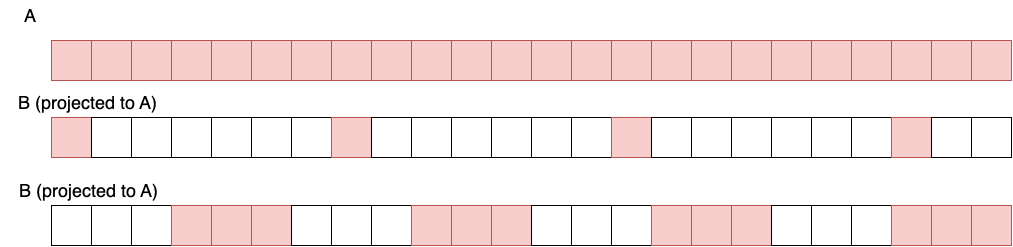

The diagram above was exported from draw.io. Its source (the exported page's mxGraphModel, read from the mxfile embedded in the PNG):
<mxGraphModel dx="2037" dy="1206" grid="1" gridSize="10" guides="1" tooltips="1" connect="1" arrows="1" fold="1" page="1" pageScale="1" pageWidth="1169" pageHeight="827" math="0" shadow="0">
  <root>
    <mxCell id="0" />
    <mxCell id="1" parent="0" />
    <mxCell id="6-0hSGk9Hx_-3tuUZx68-654" value="" style="whiteSpace=wrap;html=1;aspect=fixed;fontSize=18;fillColor=#f8cecc;strokeColor=#b85450;" parent="1" vertex="1">
      <mxGeometry x="70" y="50" width="40" height="40" as="geometry" />
    </mxCell>
    <mxCell id="6-0hSGk9Hx_-3tuUZx68-655" value="" style="whiteSpace=wrap;html=1;aspect=fixed;fontSize=18;fillColor=#f8cecc;strokeColor=#b85450;" parent="1" vertex="1">
      <mxGeometry x="110" y="50" width="40" height="40" as="geometry" />
    </mxCell>
    <mxCell id="6-0hSGk9Hx_-3tuUZx68-656" value="" style="whiteSpace=wrap;html=1;aspect=fixed;fontSize=18;fillColor=#f8cecc;strokeColor=#b85450;" parent="1" vertex="1">
      <mxGeometry x="150" y="50" width="40" height="40" as="geometry" />
    </mxCell>
    <mxCell id="6-0hSGk9Hx_-3tuUZx68-747" value="" style="whiteSpace=wrap;html=1;aspect=fixed;fontSize=18;fillColor=#f8cecc;strokeColor=#b85450;" parent="1" vertex="1">
      <mxGeometry x="190" y="50" width="40" height="40" as="geometry" />
    </mxCell>
    <mxCell id="wcVoI23j1Pr3zWOgZ6p_-1" value="" style="whiteSpace=wrap;html=1;aspect=fixed;fontSize=18;fillColor=#f8cecc;strokeColor=#b85450;" vertex="1" parent="1">
      <mxGeometry x="230" y="50" width="40" height="40" as="geometry" />
    </mxCell>
    <mxCell id="wcVoI23j1Pr3zWOgZ6p_-2" value="" style="whiteSpace=wrap;html=1;aspect=fixed;fontSize=18;fillColor=#f8cecc;strokeColor=#b85450;" vertex="1" parent="1">
      <mxGeometry x="270" y="50" width="40" height="40" as="geometry" />
    </mxCell>
    <mxCell id="wcVoI23j1Pr3zWOgZ6p_-3" value="" style="whiteSpace=wrap;html=1;aspect=fixed;fontSize=18;fillColor=#f8cecc;strokeColor=#b85450;" vertex="1" parent="1">
      <mxGeometry x="310" y="50" width="40" height="40" as="geometry" />
    </mxCell>
    <mxCell id="wcVoI23j1Pr3zWOgZ6p_-4" value="" style="whiteSpace=wrap;html=1;aspect=fixed;fontSize=14;fillColor=#f8cecc;strokeColor=#b85450;" vertex="1" parent="1">
      <mxGeometry x="350" y="50" width="40" height="40" as="geometry" />
    </mxCell>
    <mxCell id="wcVoI23j1Pr3zWOgZ6p_-5" value="" style="whiteSpace=wrap;html=1;aspect=fixed;fontSize=14;fillColor=#f8cecc;strokeColor=#b85450;" vertex="1" parent="1">
      <mxGeometry x="390" y="50" width="40" height="40" as="geometry" />
    </mxCell>
    <mxCell id="wcVoI23j1Pr3zWOgZ6p_-6" value="" style="whiteSpace=wrap;html=1;aspect=fixed;fontSize=14;fillColor=#f8cecc;strokeColor=#b85450;" vertex="1" parent="1">
      <mxGeometry x="430" y="50" width="40" height="40" as="geometry" />
    </mxCell>
    <mxCell id="wcVoI23j1Pr3zWOgZ6p_-7" value="" style="whiteSpace=wrap;html=1;aspect=fixed;fontSize=14;fillColor=#f8cecc;strokeColor=#b85450;" vertex="1" parent="1">
      <mxGeometry x="470" y="50" width="40" height="40" as="geometry" />
    </mxCell>
    <mxCell id="wcVoI23j1Pr3zWOgZ6p_-8" value="" style="whiteSpace=wrap;html=1;aspect=fixed;fontSize=14;fillColor=#f8cecc;strokeColor=#b85450;" vertex="1" parent="1">
      <mxGeometry x="510" y="50" width="40" height="40" as="geometry" />
    </mxCell>
    <mxCell id="wcVoI23j1Pr3zWOgZ6p_-9" value="" style="whiteSpace=wrap;html=1;aspect=fixed;fontSize=14;fillColor=#f8cecc;strokeColor=#b85450;" vertex="1" parent="1">
      <mxGeometry x="550" y="50" width="40" height="40" as="geometry" />
    </mxCell>
    <mxCell id="wcVoI23j1Pr3zWOgZ6p_-10" value="" style="whiteSpace=wrap;html=1;aspect=fixed;fontSize=14;fillColor=#f8cecc;strokeColor=#b85450;" vertex="1" parent="1">
      <mxGeometry x="590" y="50" width="40" height="40" as="geometry" />
    </mxCell>
    <mxCell id="wcVoI23j1Pr3zWOgZ6p_-11" value="" style="whiteSpace=wrap;html=1;aspect=fixed;fontSize=14;fillColor=#f8cecc;strokeColor=#b85450;" vertex="1" parent="1">
      <mxGeometry x="630" y="50" width="40" height="40" as="geometry" />
    </mxCell>
    <mxCell id="wcVoI23j1Pr3zWOgZ6p_-12" value="" style="whiteSpace=wrap;html=1;aspect=fixed;fontSize=14;fillColor=#f8cecc;strokeColor=#b85450;" vertex="1" parent="1">
      <mxGeometry x="670" y="50" width="40" height="40" as="geometry" />
    </mxCell>
    <mxCell id="wcVoI23j1Pr3zWOgZ6p_-13" value="" style="whiteSpace=wrap;html=1;aspect=fixed;fontSize=14;fillColor=#f8cecc;strokeColor=#b85450;" vertex="1" parent="1">
      <mxGeometry x="710" y="50" width="40" height="40" as="geometry" />
    </mxCell>
    <mxCell id="wcVoI23j1Pr3zWOgZ6p_-14" value="" style="whiteSpace=wrap;html=1;aspect=fixed;fontSize=14;fillColor=#f8cecc;strokeColor=#b85450;" vertex="1" parent="1">
      <mxGeometry x="750" y="50" width="40" height="40" as="geometry" />
    </mxCell>
    <mxCell id="wcVoI23j1Pr3zWOgZ6p_-15" value="" style="whiteSpace=wrap;html=1;aspect=fixed;fontSize=14;fillColor=#f8cecc;strokeColor=#b85450;" vertex="1" parent="1">
      <mxGeometry x="790" y="50" width="40" height="40" as="geometry" />
    </mxCell>
    <mxCell id="wcVoI23j1Pr3zWOgZ6p_-16" value="" style="whiteSpace=wrap;html=1;aspect=fixed;fontSize=14;fillColor=#f8cecc;strokeColor=#b85450;" vertex="1" parent="1">
      <mxGeometry x="830" y="50" width="40" height="40" as="geometry" />
    </mxCell>
    <mxCell id="wcVoI23j1Pr3zWOgZ6p_-17" value="" style="whiteSpace=wrap;html=1;aspect=fixed;fontSize=14;fillColor=#f8cecc;strokeColor=#b85450;" vertex="1" parent="1">
      <mxGeometry x="870" y="50" width="40" height="40" as="geometry" />
    </mxCell>
    <mxCell id="wcVoI23j1Pr3zWOgZ6p_-18" value="" style="whiteSpace=wrap;html=1;aspect=fixed;fontSize=14;fillColor=#f8cecc;strokeColor=#b85450;" vertex="1" parent="1">
      <mxGeometry x="910" y="50" width="40" height="40" as="geometry" />
    </mxCell>
    <mxCell id="wcVoI23j1Pr3zWOgZ6p_-19" value="" style="whiteSpace=wrap;html=1;aspect=fixed;fontSize=14;fillColor=#f8cecc;strokeColor=#b85450;" vertex="1" parent="1">
      <mxGeometry x="950" y="50" width="40" height="40" as="geometry" />
    </mxCell>
    <mxCell id="wcVoI23j1Pr3zWOgZ6p_-20" value="" style="whiteSpace=wrap;html=1;aspect=fixed;fontSize=14;fillColor=#f8cecc;strokeColor=#b85450;" vertex="1" parent="1">
      <mxGeometry x="990" y="50" width="40" height="40" as="geometry" />
    </mxCell>
    <mxCell id="wcVoI23j1Pr3zWOgZ6p_-81" value="" style="whiteSpace=wrap;html=1;aspect=fixed;fontSize=18;fillColor=#f8cecc;strokeColor=#b85450;" vertex="1" parent="1">
      <mxGeometry x="70" y="127" width="40" height="40" as="geometry" />
    </mxCell>
    <mxCell id="wcVoI23j1Pr3zWOgZ6p_-82" value="" style="whiteSpace=wrap;html=1;aspect=fixed;fontSize=18;" vertex="1" parent="1">
      <mxGeometry x="110" y="127" width="40" height="40" as="geometry" />
    </mxCell>
    <mxCell id="wcVoI23j1Pr3zWOgZ6p_-83" value="" style="whiteSpace=wrap;html=1;aspect=fixed;fontSize=18;" vertex="1" parent="1">
      <mxGeometry x="150" y="127" width="40" height="40" as="geometry" />
    </mxCell>
    <mxCell id="wcVoI23j1Pr3zWOgZ6p_-84" value="" style="whiteSpace=wrap;html=1;aspect=fixed;fontSize=18;" vertex="1" parent="1">
      <mxGeometry x="190" y="127" width="40" height="40" as="geometry" />
    </mxCell>
    <mxCell id="wcVoI23j1Pr3zWOgZ6p_-85" value="" style="whiteSpace=wrap;html=1;aspect=fixed;fontSize=18;" vertex="1" parent="1">
      <mxGeometry x="230" y="127" width="40" height="40" as="geometry" />
    </mxCell>
    <mxCell id="wcVoI23j1Pr3zWOgZ6p_-86" value="" style="whiteSpace=wrap;html=1;aspect=fixed;fontSize=18;" vertex="1" parent="1">
      <mxGeometry x="270" y="127" width="40" height="40" as="geometry" />
    </mxCell>
    <mxCell id="wcVoI23j1Pr3zWOgZ6p_-166" value="" style="whiteSpace=wrap;html=1;aspect=fixed;fontSize=18;" vertex="1" parent="1">
      <mxGeometry x="70" y="215" width="40" height="40" as="geometry" />
    </mxCell>
    <mxCell id="wcVoI23j1Pr3zWOgZ6p_-167" value="" style="whiteSpace=wrap;html=1;aspect=fixed;fontSize=18;" vertex="1" parent="1">
      <mxGeometry x="110" y="215" width="40" height="40" as="geometry" />
    </mxCell>
    <mxCell id="wcVoI23j1Pr3zWOgZ6p_-168" value="" style="whiteSpace=wrap;html=1;aspect=fixed;fontSize=18;" vertex="1" parent="1">
      <mxGeometry x="150" y="215" width="40" height="40" as="geometry" />
    </mxCell>
    <mxCell id="wcVoI23j1Pr3zWOgZ6p_-169" value="" style="whiteSpace=wrap;html=1;aspect=fixed;fontSize=18;fillColor=#f8cecc;strokeColor=#b85450;" vertex="1" parent="1">
      <mxGeometry x="190" y="215" width="40" height="40" as="geometry" />
    </mxCell>
    <mxCell id="wcVoI23j1Pr3zWOgZ6p_-170" value="" style="whiteSpace=wrap;html=1;aspect=fixed;fontSize=18;fillColor=#f8cecc;strokeColor=#b85450;" vertex="1" parent="1">
      <mxGeometry x="230" y="215" width="40" height="40" as="geometry" />
    </mxCell>
    <mxCell id="wcVoI23j1Pr3zWOgZ6p_-171" value="" style="whiteSpace=wrap;html=1;aspect=fixed;fontSize=18;fillColor=#f8cecc;strokeColor=#b85450;" vertex="1" parent="1">
      <mxGeometry x="270" y="215" width="40" height="40" as="geometry" />
    </mxCell>
    <mxCell id="wcVoI23j1Pr3zWOgZ6p_-207" value="" style="whiteSpace=wrap;html=1;aspect=fixed;fontSize=18;" vertex="1" parent="1">
      <mxGeometry x="310" y="127" width="40" height="40" as="geometry" />
    </mxCell>
    <mxCell id="wcVoI23j1Pr3zWOgZ6p_-208" value="" style="whiteSpace=wrap;html=1;aspect=fixed;fontSize=14;fillColor=#f8cecc;strokeColor=#b85450;" vertex="1" parent="1">
      <mxGeometry x="350" y="127" width="40" height="40" as="geometry" />
    </mxCell>
    <mxCell id="wcVoI23j1Pr3zWOgZ6p_-209" value="" style="whiteSpace=wrap;html=1;aspect=fixed;fontSize=14;" vertex="1" parent="1">
      <mxGeometry x="390" y="127" width="40" height="40" as="geometry" />
    </mxCell>
    <mxCell id="wcVoI23j1Pr3zWOgZ6p_-210" value="" style="whiteSpace=wrap;html=1;aspect=fixed;fontSize=14;" vertex="1" parent="1">
      <mxGeometry x="430" y="127" width="40" height="40" as="geometry" />
    </mxCell>
    <mxCell id="wcVoI23j1Pr3zWOgZ6p_-211" value="" style="whiteSpace=wrap;html=1;aspect=fixed;fontSize=14;" vertex="1" parent="1">
      <mxGeometry x="470" y="127" width="40" height="40" as="geometry" />
    </mxCell>
    <mxCell id="wcVoI23j1Pr3zWOgZ6p_-212" value="" style="whiteSpace=wrap;html=1;aspect=fixed;fontSize=14;" vertex="1" parent="1">
      <mxGeometry x="510" y="127" width="40" height="40" as="geometry" />
    </mxCell>
    <mxCell id="wcVoI23j1Pr3zWOgZ6p_-213" value="" style="whiteSpace=wrap;html=1;aspect=fixed;fontSize=14;" vertex="1" parent="1">
      <mxGeometry x="550" y="127" width="40" height="40" as="geometry" />
    </mxCell>
    <mxCell id="wcVoI23j1Pr3zWOgZ6p_-214" value="" style="whiteSpace=wrap;html=1;aspect=fixed;fontSize=14;" vertex="1" parent="1">
      <mxGeometry x="590" y="127" width="40" height="40" as="geometry" />
    </mxCell>
    <mxCell id="wcVoI23j1Pr3zWOgZ6p_-215" value="" style="whiteSpace=wrap;html=1;aspect=fixed;fontSize=14;fillColor=#f8cecc;strokeColor=#b85450;" vertex="1" parent="1">
      <mxGeometry x="630" y="127" width="40" height="40" as="geometry" />
    </mxCell>
    <mxCell id="wcVoI23j1Pr3zWOgZ6p_-216" value="" style="whiteSpace=wrap;html=1;aspect=fixed;fontSize=14;" vertex="1" parent="1">
      <mxGeometry x="670" y="127" width="40" height="40" as="geometry" />
    </mxCell>
    <mxCell id="wcVoI23j1Pr3zWOgZ6p_-217" value="" style="whiteSpace=wrap;html=1;aspect=fixed;fontSize=14;" vertex="1" parent="1">
      <mxGeometry x="710" y="127" width="40" height="40" as="geometry" />
    </mxCell>
    <mxCell id="wcVoI23j1Pr3zWOgZ6p_-218" value="" style="whiteSpace=wrap;html=1;aspect=fixed;fontSize=14;" vertex="1" parent="1">
      <mxGeometry x="750" y="127" width="40" height="40" as="geometry" />
    </mxCell>
    <mxCell id="wcVoI23j1Pr3zWOgZ6p_-219" value="" style="whiteSpace=wrap;html=1;aspect=fixed;fontSize=14;" vertex="1" parent="1">
      <mxGeometry x="790" y="127" width="40" height="40" as="geometry" />
    </mxCell>
    <mxCell id="wcVoI23j1Pr3zWOgZ6p_-220" value="" style="whiteSpace=wrap;html=1;aspect=fixed;fontSize=14;" vertex="1" parent="1">
      <mxGeometry x="830" y="127" width="40" height="40" as="geometry" />
    </mxCell>
    <mxCell id="wcVoI23j1Pr3zWOgZ6p_-221" value="" style="whiteSpace=wrap;html=1;aspect=fixed;fontSize=14;" vertex="1" parent="1">
      <mxGeometry x="870" y="127" width="40" height="40" as="geometry" />
    </mxCell>
    <mxCell id="wcVoI23j1Pr3zWOgZ6p_-222" value="" style="whiteSpace=wrap;html=1;aspect=fixed;fontSize=14;fillColor=#f8cecc;strokeColor=#b85450;" vertex="1" parent="1">
      <mxGeometry x="910" y="127" width="40" height="40" as="geometry" />
    </mxCell>
    <mxCell id="wcVoI23j1Pr3zWOgZ6p_-223" value="" style="whiteSpace=wrap;html=1;aspect=fixed;fontSize=14;" vertex="1" parent="1">
      <mxGeometry x="950" y="127" width="40" height="40" as="geometry" />
    </mxCell>
    <mxCell id="wcVoI23j1Pr3zWOgZ6p_-224" value="" style="whiteSpace=wrap;html=1;aspect=fixed;fontSize=14;" vertex="1" parent="1">
      <mxGeometry x="990" y="127" width="40" height="40" as="geometry" />
    </mxCell>
    <mxCell id="wcVoI23j1Pr3zWOgZ6p_-244" value="" style="whiteSpace=wrap;html=1;aspect=fixed;fontSize=18;" vertex="1" parent="1">
      <mxGeometry x="310" y="215" width="40" height="40" as="geometry" />
    </mxCell>
    <mxCell id="wcVoI23j1Pr3zWOgZ6p_-245" value="" style="whiteSpace=wrap;html=1;aspect=fixed;fontSize=14;" vertex="1" parent="1">
      <mxGeometry x="350" y="215" width="40" height="40" as="geometry" />
    </mxCell>
    <mxCell id="wcVoI23j1Pr3zWOgZ6p_-246" value="" style="whiteSpace=wrap;html=1;aspect=fixed;fontSize=14;" vertex="1" parent="1">
      <mxGeometry x="390" y="215" width="40" height="40" as="geometry" />
    </mxCell>
    <mxCell id="wcVoI23j1Pr3zWOgZ6p_-247" value="" style="whiteSpace=wrap;html=1;aspect=fixed;fontSize=14;fillColor=#f8cecc;strokeColor=#b85450;" vertex="1" parent="1">
      <mxGeometry x="430" y="215" width="40" height="40" as="geometry" />
    </mxCell>
    <mxCell id="wcVoI23j1Pr3zWOgZ6p_-248" value="" style="whiteSpace=wrap;html=1;aspect=fixed;fontSize=14;fillColor=#f8cecc;strokeColor=#b85450;" vertex="1" parent="1">
      <mxGeometry x="470" y="215" width="40" height="40" as="geometry" />
    </mxCell>
    <mxCell id="wcVoI23j1Pr3zWOgZ6p_-249" value="" style="whiteSpace=wrap;html=1;aspect=fixed;fontSize=14;fillColor=#f8cecc;strokeColor=#b85450;" vertex="1" parent="1">
      <mxGeometry x="510" y="215" width="40" height="40" as="geometry" />
    </mxCell>
    <mxCell id="wcVoI23j1Pr3zWOgZ6p_-250" value="" style="whiteSpace=wrap;html=1;aspect=fixed;fontSize=14;" vertex="1" parent="1">
      <mxGeometry x="550" y="215" width="40" height="40" as="geometry" />
    </mxCell>
    <mxCell id="wcVoI23j1Pr3zWOgZ6p_-251" value="" style="whiteSpace=wrap;html=1;aspect=fixed;fontSize=14;" vertex="1" parent="1">
      <mxGeometry x="590" y="215" width="40" height="40" as="geometry" />
    </mxCell>
    <mxCell id="wcVoI23j1Pr3zWOgZ6p_-252" value="" style="whiteSpace=wrap;html=1;aspect=fixed;fontSize=14;" vertex="1" parent="1">
      <mxGeometry x="630" y="215" width="40" height="40" as="geometry" />
    </mxCell>
    <mxCell id="wcVoI23j1Pr3zWOgZ6p_-253" value="" style="whiteSpace=wrap;html=1;aspect=fixed;fontSize=14;fillColor=#f8cecc;strokeColor=#b85450;" vertex="1" parent="1">
      <mxGeometry x="670" y="215" width="40" height="40" as="geometry" />
    </mxCell>
    <mxCell id="wcVoI23j1Pr3zWOgZ6p_-254" value="" style="whiteSpace=wrap;html=1;aspect=fixed;fontSize=14;fillColor=#f8cecc;strokeColor=#b85450;" vertex="1" parent="1">
      <mxGeometry x="710" y="215" width="40" height="40" as="geometry" />
    </mxCell>
    <mxCell id="wcVoI23j1Pr3zWOgZ6p_-255" value="" style="whiteSpace=wrap;html=1;aspect=fixed;fontSize=14;fillColor=#f8cecc;strokeColor=#b85450;" vertex="1" parent="1">
      <mxGeometry x="750" y="215" width="40" height="40" as="geometry" />
    </mxCell>
    <mxCell id="wcVoI23j1Pr3zWOgZ6p_-256" value="" style="whiteSpace=wrap;html=1;aspect=fixed;fontSize=14;" vertex="1" parent="1">
      <mxGeometry x="790" y="215" width="40" height="40" as="geometry" />
    </mxCell>
    <mxCell id="wcVoI23j1Pr3zWOgZ6p_-257" value="" style="whiteSpace=wrap;html=1;aspect=fixed;fontSize=14;" vertex="1" parent="1">
      <mxGeometry x="830" y="215" width="40" height="40" as="geometry" />
    </mxCell>
    <mxCell id="wcVoI23j1Pr3zWOgZ6p_-258" value="" style="whiteSpace=wrap;html=1;aspect=fixed;fontSize=14;" vertex="1" parent="1">
      <mxGeometry x="870" y="215" width="40" height="40" as="geometry" />
    </mxCell>
    <mxCell id="wcVoI23j1Pr3zWOgZ6p_-259" value="" style="whiteSpace=wrap;html=1;aspect=fixed;fontSize=14;fillColor=#f8cecc;strokeColor=#b85450;" vertex="1" parent="1">
      <mxGeometry x="910" y="215" width="40" height="40" as="geometry" />
    </mxCell>
    <mxCell id="wcVoI23j1Pr3zWOgZ6p_-260" value="" style="whiteSpace=wrap;html=1;aspect=fixed;fontSize=14;fillColor=#f8cecc;strokeColor=#b85450;" vertex="1" parent="1">
      <mxGeometry x="950" y="215" width="40" height="40" as="geometry" />
    </mxCell>
    <mxCell id="wcVoI23j1Pr3zWOgZ6p_-261" value="" style="whiteSpace=wrap;html=1;aspect=fixed;fontSize=14;fillColor=#f8cecc;strokeColor=#b85450;" vertex="1" parent="1">
      <mxGeometry x="990" y="215" width="40" height="40" as="geometry" />
    </mxCell>
    <mxCell id="wcVoI23j1Pr3zWOgZ6p_-310" value="A" style="text;html=1;strokeColor=none;fillColor=none;align=center;verticalAlign=middle;whiteSpace=wrap;rounded=0;fontSize=18;" vertex="1" parent="1">
      <mxGeometry x="19" y="10" width="60" height="30" as="geometry" />
    </mxCell>
    <mxCell id="wcVoI23j1Pr3zWOgZ6p_-311" value="B (projected to A)" style="text;html=1;strokeColor=none;fillColor=none;align=center;verticalAlign=middle;whiteSpace=wrap;rounded=0;fontSize=18;" vertex="1" parent="1">
      <mxGeometry x="26" y="97" width="161" height="30" as="geometry" />
    </mxCell>
    <mxCell id="wcVoI23j1Pr3zWOgZ6p_-312" value="B (projected to A)" style="text;html=1;strokeColor=none;fillColor=none;align=center;verticalAlign=middle;whiteSpace=wrap;rounded=0;fontSize=18;" vertex="1" parent="1">
      <mxGeometry x="32" y="185" width="151" height="30" as="geometry" />
    </mxCell>
  </root>
</mxGraphModel>